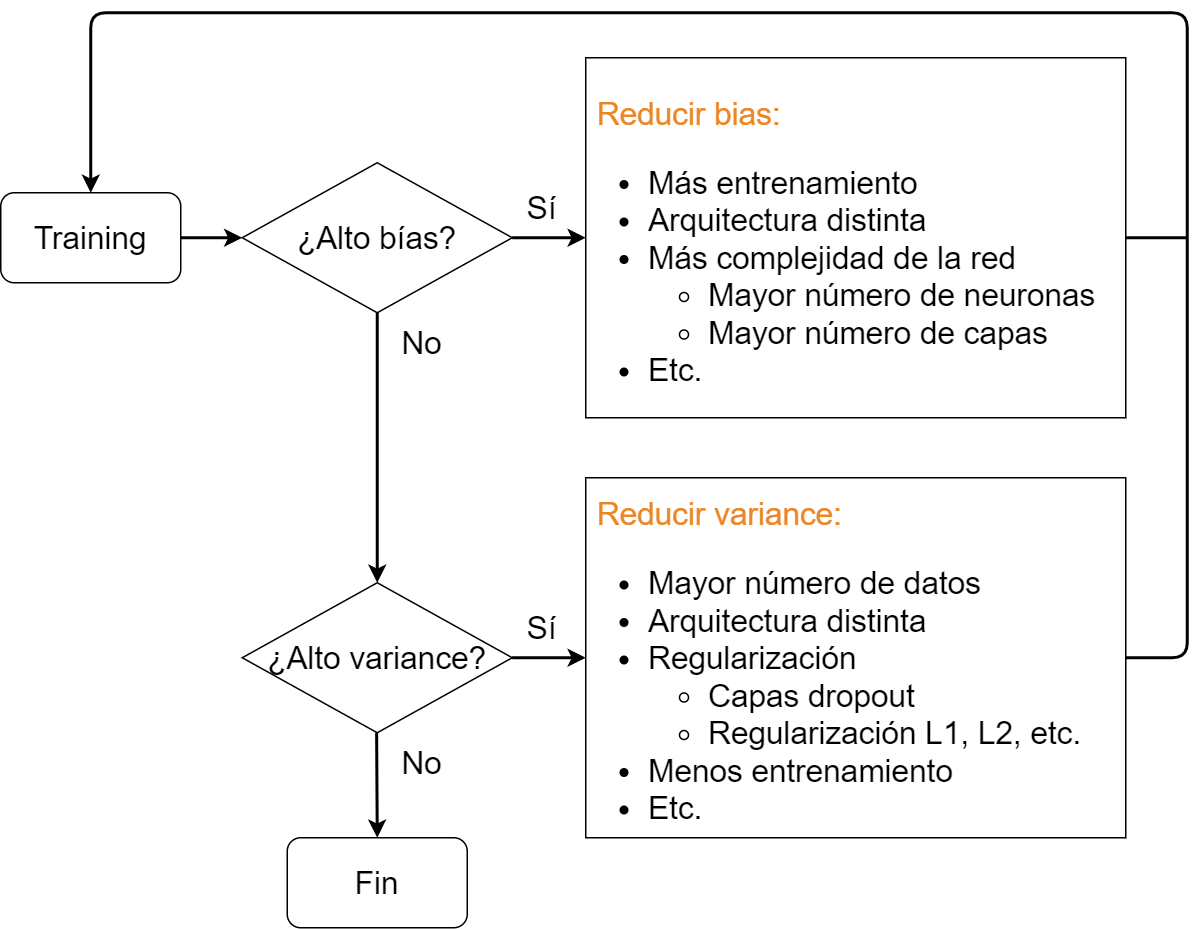

The diagram above was exported from draw.io. Its source (the exported page's mxGraphModel, read from the mxfile embedded in the PNG):
<mxGraphModel dx="1185" dy="685" grid="1" gridSize="10" guides="1" tooltips="1" connect="1" arrows="1" fold="1" page="1" pageScale="1" pageWidth="827" pageHeight="1169" background="none" math="0" shadow="0">
  <root>
    <mxCell id="0" />
    <mxCell id="1" parent="0" />
    <mxCell id="QKC5dfR92Lcu1cRYcRjS-1" value="Training" style="rounded=1;whiteSpace=wrap;html=1;fontSize=21;" vertex="1" parent="1">
      <mxGeometry x="39" y="170" width="120" height="60" as="geometry" />
    </mxCell>
    <mxCell id="QKC5dfR92Lcu1cRYcRjS-3" value="¿Alto bías?" style="rhombus;whiteSpace=wrap;html=1;fontSize=21;" vertex="1" parent="1">
      <mxGeometry x="200" y="150" width="180" height="100" as="geometry" />
    </mxCell>
    <mxCell id="QKC5dfR92Lcu1cRYcRjS-4" value="&lt;br&gt;&amp;nbsp;&lt;font color=&quot;#ec8625&quot;&gt;Reducir bias:&lt;/font&gt;&lt;br&gt;&lt;ul&gt;&lt;li&gt;Más entrenamiento&lt;/li&gt;&lt;li&gt;Arquitectura distinta&lt;/li&gt;&lt;li&gt;Más complejidad de la red&lt;/li&gt;&lt;ul&gt;&lt;li&gt;Mayor número de neuronas&lt;/li&gt;&lt;li&gt;Mayor número de capas&lt;/li&gt;&lt;/ul&gt;&lt;li&gt;Etc.&lt;/li&gt;&lt;/ul&gt;" style="rounded=0;whiteSpace=wrap;html=1;fontSize=21;align=left;" vertex="1" parent="1">
      <mxGeometry x="429" y="80" width="360" height="240" as="geometry" />
    </mxCell>
    <mxCell id="QKC5dfR92Lcu1cRYcRjS-5" value="&lt;br&gt;&amp;nbsp;&lt;font color=&quot;#ec8625&quot;&gt;Reducir variance:&lt;/font&gt;&lt;br&gt;&lt;ul&gt;&lt;li&gt;Mayor número de datos&lt;/li&gt;&lt;li&gt;Arquitectura distinta&lt;/li&gt;&lt;li&gt;Regularización&lt;/li&gt;&lt;ul&gt;&lt;li&gt;Capas dropout&lt;/li&gt;&lt;li&gt;Regularización L1, L2, etc.&lt;/li&gt;&lt;/ul&gt;&lt;li&gt;Menos entrenamiento&lt;/li&gt;&lt;li&gt;Etc.&lt;/li&gt;&lt;/ul&gt;" style="rounded=0;whiteSpace=wrap;html=1;fontSize=21;align=left;" vertex="1" parent="1">
      <mxGeometry x="429" y="360" width="360" height="240" as="geometry" />
    </mxCell>
    <mxCell id="QKC5dfR92Lcu1cRYcRjS-6" value="¿Alto variance?" style="rhombus;whiteSpace=wrap;html=1;fontSize=21;" vertex="1" parent="1">
      <mxGeometry x="200" y="430" width="180" height="100" as="geometry" />
    </mxCell>
    <mxCell id="QKC5dfR92Lcu1cRYcRjS-7" value="" style="endArrow=classic;html=1;fontSize=21;exitX=1;exitY=0.5;exitDx=0;exitDy=0;entryX=0;entryY=0.5;entryDx=0;entryDy=0;strokeWidth=2;" edge="1" parent="1" source="QKC5dfR92Lcu1cRYcRjS-1" target="QKC5dfR92Lcu1cRYcRjS-3">
      <mxGeometry width="50" height="50" relative="1" as="geometry">
        <mxPoint x="140" y="340" as="sourcePoint" />
        <mxPoint x="190" y="290" as="targetPoint" />
      </mxGeometry>
    </mxCell>
    <mxCell id="QKC5dfR92Lcu1cRYcRjS-8" value="" style="endArrow=classic;html=1;fontSize=21;exitX=1;exitY=0.5;exitDx=0;exitDy=0;entryX=0;entryY=0.5;entryDx=0;entryDy=0;strokeWidth=2;" edge="1" parent="1" source="QKC5dfR92Lcu1cRYcRjS-3" target="QKC5dfR92Lcu1cRYcRjS-4">
      <mxGeometry width="50" height="50" relative="1" as="geometry">
        <mxPoint x="169" y="210" as="sourcePoint" />
        <mxPoint x="210" y="210" as="targetPoint" />
      </mxGeometry>
    </mxCell>
    <mxCell id="QKC5dfR92Lcu1cRYcRjS-9" value="" style="endArrow=classic;html=1;strokeWidth=2;fontSize=21;exitX=0.5;exitY=1;exitDx=0;exitDy=0;entryX=0.5;entryY=0;entryDx=0;entryDy=0;" edge="1" parent="1" source="QKC5dfR92Lcu1cRYcRjS-3" target="QKC5dfR92Lcu1cRYcRjS-6">
      <mxGeometry width="50" height="50" relative="1" as="geometry">
        <mxPoint x="340" y="410" as="sourcePoint" />
        <mxPoint x="390" y="360" as="targetPoint" />
      </mxGeometry>
    </mxCell>
    <mxCell id="QKC5dfR92Lcu1cRYcRjS-10" value="" style="endArrow=classic;html=1;strokeWidth=2;fontSize=21;exitX=1;exitY=0.5;exitDx=0;exitDy=0;entryX=0;entryY=0.5;entryDx=0;entryDy=0;" edge="1" parent="1" source="QKC5dfR92Lcu1cRYcRjS-6" target="QKC5dfR92Lcu1cRYcRjS-5">
      <mxGeometry width="50" height="50" relative="1" as="geometry">
        <mxPoint x="340" y="370" as="sourcePoint" />
        <mxPoint x="390" y="320" as="targetPoint" />
      </mxGeometry>
    </mxCell>
    <mxCell id="QKC5dfR92Lcu1cRYcRjS-11" value="" style="endArrow=classic;html=1;strokeWidth=2;fontSize=21;exitX=1;exitY=0.5;exitDx=0;exitDy=0;entryX=0.5;entryY=0;entryDx=0;entryDy=0;" edge="1" parent="1" source="QKC5dfR92Lcu1cRYcRjS-5" target="QKC5dfR92Lcu1cRYcRjS-1">
      <mxGeometry width="50" height="50" relative="1" as="geometry">
        <mxPoint x="390" y="490" as="sourcePoint" />
        <mxPoint x="439" y="490" as="targetPoint" />
        <Array as="points">
          <mxPoint x="830" y="480" />
          <mxPoint x="830" y="50" />
          <mxPoint x="99" y="50" />
        </Array>
      </mxGeometry>
    </mxCell>
    <mxCell id="QKC5dfR92Lcu1cRYcRjS-12" value="" style="endArrow=classic;html=1;strokeWidth=2;fontSize=21;exitX=0.5;exitY=1;exitDx=0;exitDy=0;" edge="1" parent="1">
      <mxGeometry width="50" height="50" relative="1" as="geometry">
        <mxPoint x="289.58" y="530" as="sourcePoint" />
        <mxPoint x="290" y="600" as="targetPoint" />
      </mxGeometry>
    </mxCell>
    <mxCell id="QKC5dfR92Lcu1cRYcRjS-13" value="Fin" style="rounded=1;whiteSpace=wrap;html=1;fontSize=21;" vertex="1" parent="1">
      <mxGeometry x="230" y="600" width="120" height="60" as="geometry" />
    </mxCell>
    <mxCell id="QKC5dfR92Lcu1cRYcRjS-14" value="" style="endArrow=none;html=1;strokeWidth=2;fontSize=21;exitX=1;exitY=0.5;exitDx=0;exitDy=0;" edge="1" parent="1" source="QKC5dfR92Lcu1cRYcRjS-4">
      <mxGeometry width="50" height="50" relative="1" as="geometry">
        <mxPoint x="1140" y="280" as="sourcePoint" />
        <mxPoint x="830" y="200" as="targetPoint" />
      </mxGeometry>
    </mxCell>
    <mxCell id="QKC5dfR92Lcu1cRYcRjS-15" value="Sí" style="text;html=1;strokeColor=none;fillColor=none;align=center;verticalAlign=middle;whiteSpace=wrap;rounded=0;fontSize=21;" vertex="1" parent="1">
      <mxGeometry x="380" y="170" width="40" height="20" as="geometry" />
    </mxCell>
    <mxCell id="QKC5dfR92Lcu1cRYcRjS-16" value="Sí" style="text;html=1;strokeColor=none;fillColor=none;align=center;verticalAlign=middle;whiteSpace=wrap;rounded=0;fontSize=21;" vertex="1" parent="1">
      <mxGeometry x="380" y="450" width="40" height="20" as="geometry" />
    </mxCell>
    <mxCell id="QKC5dfR92Lcu1cRYcRjS-17" value="No" style="text;html=1;strokeColor=none;fillColor=none;align=center;verticalAlign=middle;whiteSpace=wrap;rounded=0;fontSize=21;" vertex="1" parent="1">
      <mxGeometry x="300" y="260" width="40" height="20" as="geometry" />
    </mxCell>
    <mxCell id="QKC5dfR92Lcu1cRYcRjS-18" value="No" style="text;html=1;strokeColor=none;fillColor=none;align=center;verticalAlign=middle;whiteSpace=wrap;rounded=0;fontSize=21;" vertex="1" parent="1">
      <mxGeometry x="300" y="540" width="40" height="20" as="geometry" />
    </mxCell>
  </root>
</mxGraphModel>